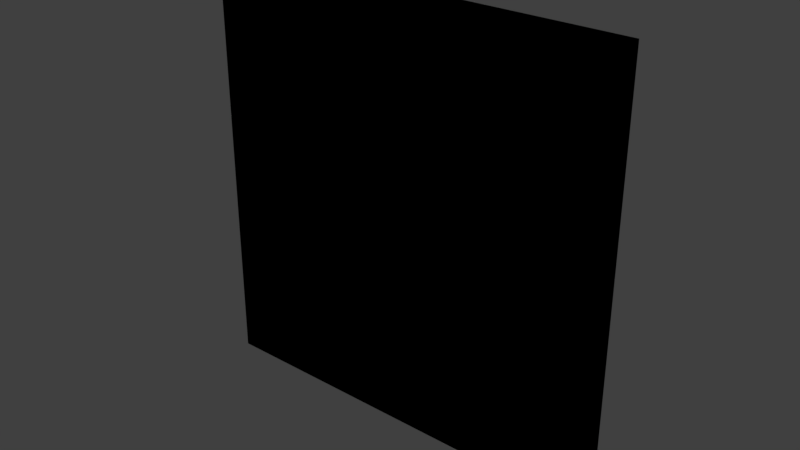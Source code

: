 # Source: vine.blend  (saved by Blender 2.79.0; exported with 4.5.12 LTS)
import bpy
from mathutils import Matrix  # noqa: F401  (used for matrix-valued properties, if any)

bpy.ops.wm.read_factory_settings(use_empty=True)
scene = bpy.context.scene
scene.name = 'Scene'

# ---- collections
col_collection_1 = bpy.data.collections.new('Collection 1'); scene.collection.children.link(col_collection_1)

# ---- materials (node trees are filled in below, after node groups)
mat_leftmaterial = bpy.data.materials.new('LeftMaterial')
mat_leftmaterial.alpha_threshold = 0.0
mat_leftmaterial.use_transparent_shadow = False
mat_leftmaterial.preview_render_type = 'CUBE'
mat_leftmaterial.roughness = 0.5
mat_leftmaterial.line_color = (0.0, 0.0, 0.0, 1.0)
mat_frontmaterial = bpy.data.materials.new('FrontMaterial')
mat_frontmaterial.alpha_threshold = 0.0
mat_frontmaterial.use_transparent_shadow = False
mat_frontmaterial.preview_render_type = 'CUBE'
mat_frontmaterial.roughness = 0.5
mat_rightmaterial = bpy.data.materials.new('RightMaterial')
mat_rightmaterial.alpha_threshold = 0.0
mat_rightmaterial.use_transparent_shadow = False
mat_rightmaterial.preview_render_type = 'CUBE'
mat_rightmaterial.roughness = 0.5
mat_backmaterial = bpy.data.materials.new('BackMaterial')
mat_backmaterial.alpha_threshold = 0.0
mat_backmaterial.use_transparent_shadow = False
mat_backmaterial.roughness = 0.5
mat_topmaterial = bpy.data.materials.new('TopMaterial')
mat_topmaterial.alpha_threshold = 0.0
mat_topmaterial.use_transparent_shadow = False
mat_topmaterial.preview_render_type = 'CUBE'
mat_topmaterial.roughness = 0.5
mat_topmaterial.line_color = (0.0, 0.0, 0.0, 1.0)
mat_bottommaterial = bpy.data.materials.new('BottomMaterial')
mat_bottommaterial.alpha_threshold = 0.0
mat_bottommaterial.use_transparent_shadow = False
mat_bottommaterial.preview_render_type = 'CUBE'
mat_bottommaterial.roughness = 0.5

# ---- material node trees

# ---- world
world_world = bpy.data.worlds.new('World'); scene.world = world_world
world_world.color = (0.05088, 0.05088, 0.05088)
world_world.use_sun_shadow = False
world_world.sun_shadow_jitter_overblur = 0.0
world_world.cycles.sampling_method = 'MANUAL'

# ---- meshes
me_cube = bpy.data.meshes.new('Cube')
me_cube.from_pydata([(1.0, 0.1, 2.98e-08), (-4.172e-07, 0.1, 2.98e-08), (1.0, 0.1, 1.0), (-2.98e-08, 0.1, 1.0), (1.0, 0.1, 2.98e-08), (-4.172e-07, 0.1, 2.98e-08), (1.0, 0.1, 1.0), (-2.98e-08, 0.1, 1.0)], [], [(0, 2, 3, 1), (4, 5, 7, 6)])
_uv = me_cube.uv_layers.new(name='UVMap')
_uv.uv.foreach_set('vector', [0.9999, 9.996e-05, 0.9999, 0.9999, 0.0001002, 0.9999, 9.996e-05, 9.996e-05, 0.9999, 9.996e-05, 9.996e-05, 9.996e-05, 0.0001002, 0.9999, 0.9999, 0.9999])
me_cube.materials.append(mat_leftmaterial)
me_cube.materials.append(mat_frontmaterial)
me_cube.materials.append(mat_rightmaterial)
me_cube.materials.append(mat_backmaterial)
me_cube.materials.append(mat_topmaterial)
me_cube.materials.append(mat_bottommaterial)
me_cube.use_remesh_preserve_volume = False
me_cube.use_remesh_preserve_attributes = False
me_cube.use_mirror_vertex_groups = False
me_cube.update()

# ---- objects
ob_cube = bpy.data.objects.new('Cube', me_cube)

# ---- transforms, parenting, visibility, modifiers, constraints
ob_cube.location = (0.0, 0.0, 0.0)
ob_cube.lock_rotations_4d = False
ob_cube.empty_display_type = 'ARROWS'
ob_cube.lineart.crease_threshold = 0.0

# ---- collection membership
col_collection_1.objects.link(ob_cube)

# ---- scene / render settings (as saved in the file)
scene.frame_start = 1; scene.frame_end = 250; scene.frame_set(1)
scene.render.engine = 'BLENDER_EEVEE_NEXT'
scene.render.resolution_percentage = 50
scene.render.dither_intensity = 0.0
scene.cycles.use_denoising = False
scene.cycles.samples = 128
scene.cycles.sampling_pattern = 'TABULATED_SOBOL'
scene.cycles.use_adaptive_sampling = False
scene.cycles.use_light_tree = False
scene.cycles.blur_glossy = 0.0
scene.cycles.sample_clamp_indirect = 0.0
scene.view_settings.view_transform = 'Standard'
bpy.context.view_layer.update()

# ---- added for rendering (the .blend has no active camera and no usable light): camera, sun
cam_auto = bpy.data.cameras.new('AutoCamera')
cam_auto.lens = 50.0
cam_auto.sensor_width = 36.0
cam_auto.clip_end = 1000.0
ob_auto_camera = bpy.data.objects.new('AutoCamera', cam_auto)
scene.collection.objects.link(ob_auto_camera)
ob_auto_camera.location = (1.80847, -1.47016, 1.54677)
ob_auto_camera.rotation_euler = (1.09748, -7.21219e-08, 0.694738)
scene.camera = ob_auto_camera
light_auto_sun = bpy.data.lights.new('AutoSun', 'SUN')
light_auto_sun.energy = 3.0
light_auto_sun.angle = 0.0523599
ob_auto_sun = bpy.data.objects.new('AutoSun', light_auto_sun)
scene.collection.objects.link(ob_auto_sun)
ob_auto_sun.rotation_euler = (0.872665, 0.174533, 0.523599)
bpy.context.view_layer.update()
